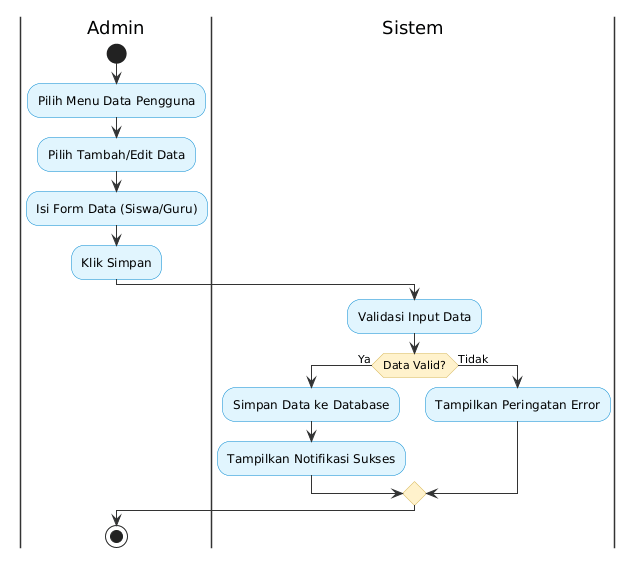

The diagram above was rendered by PlantUML. Its source (embedded in the PNG):
@startuml
skinparam BackgroundColor white
skinparam ActivityBackgroundColor #e1f5fe
skinparam ActivityBorderColor #0288d1
skinparam ActivityDiamondBackgroundColor #fff2cc
skinparam ActivityDiamondBorderColor #d6b656
skinparam SwimlaneBorderColor #333333
skinparam ArrowColor #333333
skinparam DefaultFontName Arial
|Admin|
start
:Pilih Menu Data Pengguna;
:Pilih Tambah/Edit Data;
:Isi Form Data (Siswa/Guru);
:Klik Simpan;
|Sistem|
:Validasi Input Data;
if (Data Valid?) then (Ya)
  :Simpan Data ke Database;
  :Tampilkan Notifikasi Sukses;
else (Tidak)
  :Tampilkan Peringatan Error;
endif
|Admin|
stop
@enduml